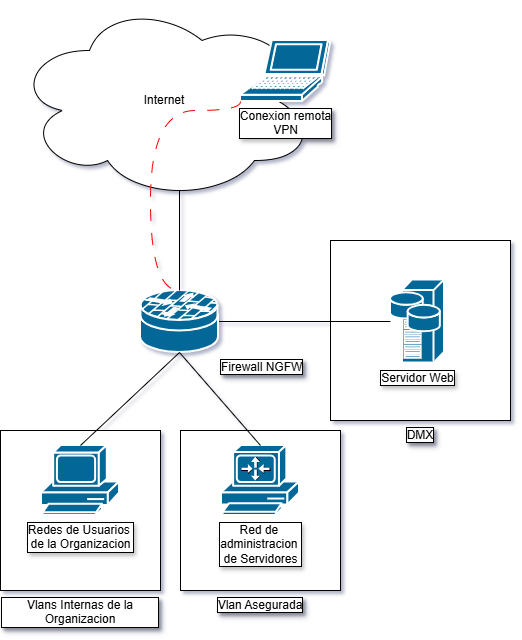

The diagram above was exported from draw.io. Its source (the exported page's mxGraphModel, read from the mxfile embedded in the PNG):
<mxGraphModel dx="1426" dy="849" grid="1" gridSize="10" guides="1" tooltips="1" connect="1" arrows="1" fold="1" page="1" pageScale="1" pageWidth="827" pageHeight="1169" math="0" shadow="0">
  <root>
    <mxCell id="0" />
    <mxCell id="1" parent="0" />
    <mxCell id="2" parent="1" style="whiteSpace=wrap;html=1;aspect=fixed;labelPosition=center;verticalLabelPosition=bottom;align=center;verticalAlign=top;labelBackgroundColor=default;labelBorderColor=default;textShadow=1;" value="Vlans Internas de la Organizacion" vertex="1">
      <mxGeometry height="160" width="160" x="220" y="500" as="geometry" />
    </mxCell>
    <mxCell id="3" parent="1" style="whiteSpace=wrap;html=1;aspect=fixed;labelPosition=center;verticalLabelPosition=bottom;align=center;verticalAlign=top;labelBackgroundColor=default;labelBorderColor=default;textShadow=1;" value="Vlan Asegurada" vertex="1">
      <mxGeometry height="160" width="160" x="400" y="500" as="geometry" />
    </mxCell>
    <mxCell id="4" parent="1" style="whiteSpace=wrap;html=1;aspect=fixed;labelPosition=center;verticalLabelPosition=bottom;align=center;verticalAlign=top;labelBackgroundColor=default;labelBorderColor=default;textShadow=1;" value="DMX" vertex="1">
      <mxGeometry height="180" width="180" x="550" y="310" as="geometry" />
    </mxCell>
    <mxCell id="5" edge="1" parent="1" source="6" style="edgeStyle=orthogonalEdgeStyle;rounded=0;orthogonalLoop=1;jettySize=auto;html=1;exitX=1;exitY=0.5;exitDx=0;exitDy=0;exitPerimeter=0;endArrow=none;endFill=0;" target="8">
      <mxGeometry relative="1" as="geometry" />
    </mxCell>
    <mxCell id="6" parent="1" style="strokeColor=#ffffff;sketch=0;html=1;pointerEvents=1;dashed=0;fillColor=#036897;strokeWidth=2;verticalLabelPosition=bottom;verticalAlign=top;align=left;outlineConnect=0;shape=mxgraph.cisco.security.router_firewall;labelBackgroundColor=default;textShadow=1;labelBorderColor=default;labelPosition=right;" value="Firewall NGFW" vertex="1">
      <mxGeometry height="62" width="78" x="360" y="360" as="geometry" />
    </mxCell>
    <mxCell id="7" parent="1" style="ellipse;shape=cloud;whiteSpace=wrap;html=1;" value="Internet" vertex="1">
      <mxGeometry height="200" width="300" x="234" y="70" as="geometry" />
    </mxCell>
    <mxCell id="8" parent="1" style="strokeColor=#ffffff;sketch=0;html=1;pointerEvents=1;dashed=0;fillColor=#036897;strokeWidth=2;verticalLabelPosition=bottom;verticalAlign=top;align=center;outlineConnect=0;shape=mxgraph.cisco.servers.storage_server;labelBackgroundColor=default;labelBorderColor=default;textShadow=1;" value="Servidor Web" vertex="1">
      <mxGeometry height="83" width="54" x="610" y="349.5" as="geometry" />
    </mxCell>
    <mxCell id="9" parent="1" style="sketch=0;html=1;pointerEvents=1;dashed=0;fillColor=#036897;strokeColor=#ffffff;strokeWidth=2;verticalLabelPosition=bottom;verticalAlign=top;align=center;outlineConnect=0;shape=mxgraph.cisco.computers_and_peripherals.pc_routercard;labelBackgroundColor=default;labelBorderColor=default;textShadow=1;" value="Red de&amp;nbsp;&lt;div&gt;administracion&amp;nbsp;&lt;/div&gt;&lt;div&gt;de Servidores&lt;/div&gt;" vertex="1">
      <mxGeometry height="70" width="78" x="441" y="515" as="geometry" />
    </mxCell>
    <mxCell id="10" parent="1" style="sketch=0;html=1;pointerEvents=1;dashed=0;fillColor=#036897;strokeColor=#ffffff;strokeWidth=2;verticalLabelPosition=bottom;verticalAlign=top;align=center;outlineConnect=0;shape=mxgraph.cisco.computers_and_peripherals.pc;labelBackgroundColor=default;labelBorderColor=default;textShadow=1;" value="Redes de Usuarios&amp;nbsp;&lt;div&gt;de la Organizacion&lt;/div&gt;" vertex="1">
      <mxGeometry height="70" width="78" x="261" y="515" as="geometry" />
    </mxCell>
    <mxCell id="11" edge="1" parent="1" source="6" style="rounded=0;orthogonalLoop=1;jettySize=auto;html=1;exitX=0.5;exitY=1;exitDx=0;exitDy=0;exitPerimeter=0;entryX=0.5;entryY=0;entryDx=0;entryDy=0;entryPerimeter=0;endArrow=none;endFill=0;" target="10">
      <mxGeometry relative="1" as="geometry" />
    </mxCell>
    <mxCell id="12" edge="1" parent="1" source="9" style="rounded=0;orthogonalLoop=1;jettySize=auto;html=1;exitX=0.5;exitY=0;exitDx=0;exitDy=0;exitPerimeter=0;entryX=0.5;entryY=1;entryDx=0;entryDy=0;entryPerimeter=0;endArrow=none;endFill=0;" target="6">
      <mxGeometry relative="1" as="geometry" />
    </mxCell>
    <mxCell id="13" edge="1" parent="1" source="7" style="edgeStyle=orthogonalEdgeStyle;rounded=0;orthogonalLoop=1;jettySize=auto;html=1;exitX=0.55;exitY=0.95;exitDx=0;exitDy=0;exitPerimeter=0;entryX=0.5;entryY=0;entryDx=0;entryDy=0;entryPerimeter=0;endArrow=none;endFill=0;" target="6">
      <mxGeometry relative="1" as="geometry" />
    </mxCell>
    <mxCell id="14" parent="1" style="sketch=0;html=1;pointerEvents=1;dashed=0;fillColor=#036897;strokeColor=#ffffff;strokeWidth=2;verticalLabelPosition=bottom;verticalAlign=top;align=center;outlineConnect=0;shape=mxgraph.cisco.computers_and_peripherals.laptop;labelBackgroundColor=default;labelBorderColor=default;textShadow=1;" value="Conexion remota&lt;div&gt;VPN&lt;/div&gt;" vertex="1">
      <mxGeometry height="61" width="90" x="460" y="110" as="geometry" />
    </mxCell>
    <mxCell id="15" edge="1" parent="1" source="14" style="edgeStyle=orthogonalEdgeStyle;rounded=0;orthogonalLoop=1;jettySize=auto;html=1;exitX=0;exitY=1;exitDx=0;exitDy=0;exitPerimeter=0;endArrow=none;endFill=0;elbow=vertical;entryX=0.5;entryY=0;entryDx=0;entryDy=0;entryPerimeter=0;curved=1;dashed=1;dashPattern=12 12;strokeColor=#FF0000;" target="6">
      <mxGeometry relative="1" as="geometry">
        <Array as="points">
          <mxPoint x="460" y="180" />
          <mxPoint x="370" y="180" />
          <mxPoint x="370" y="360" />
        </Array>
        <mxPoint x="560" y="290" as="targetPoint" />
      </mxGeometry>
    </mxCell>
  </root>
</mxGraphModel>